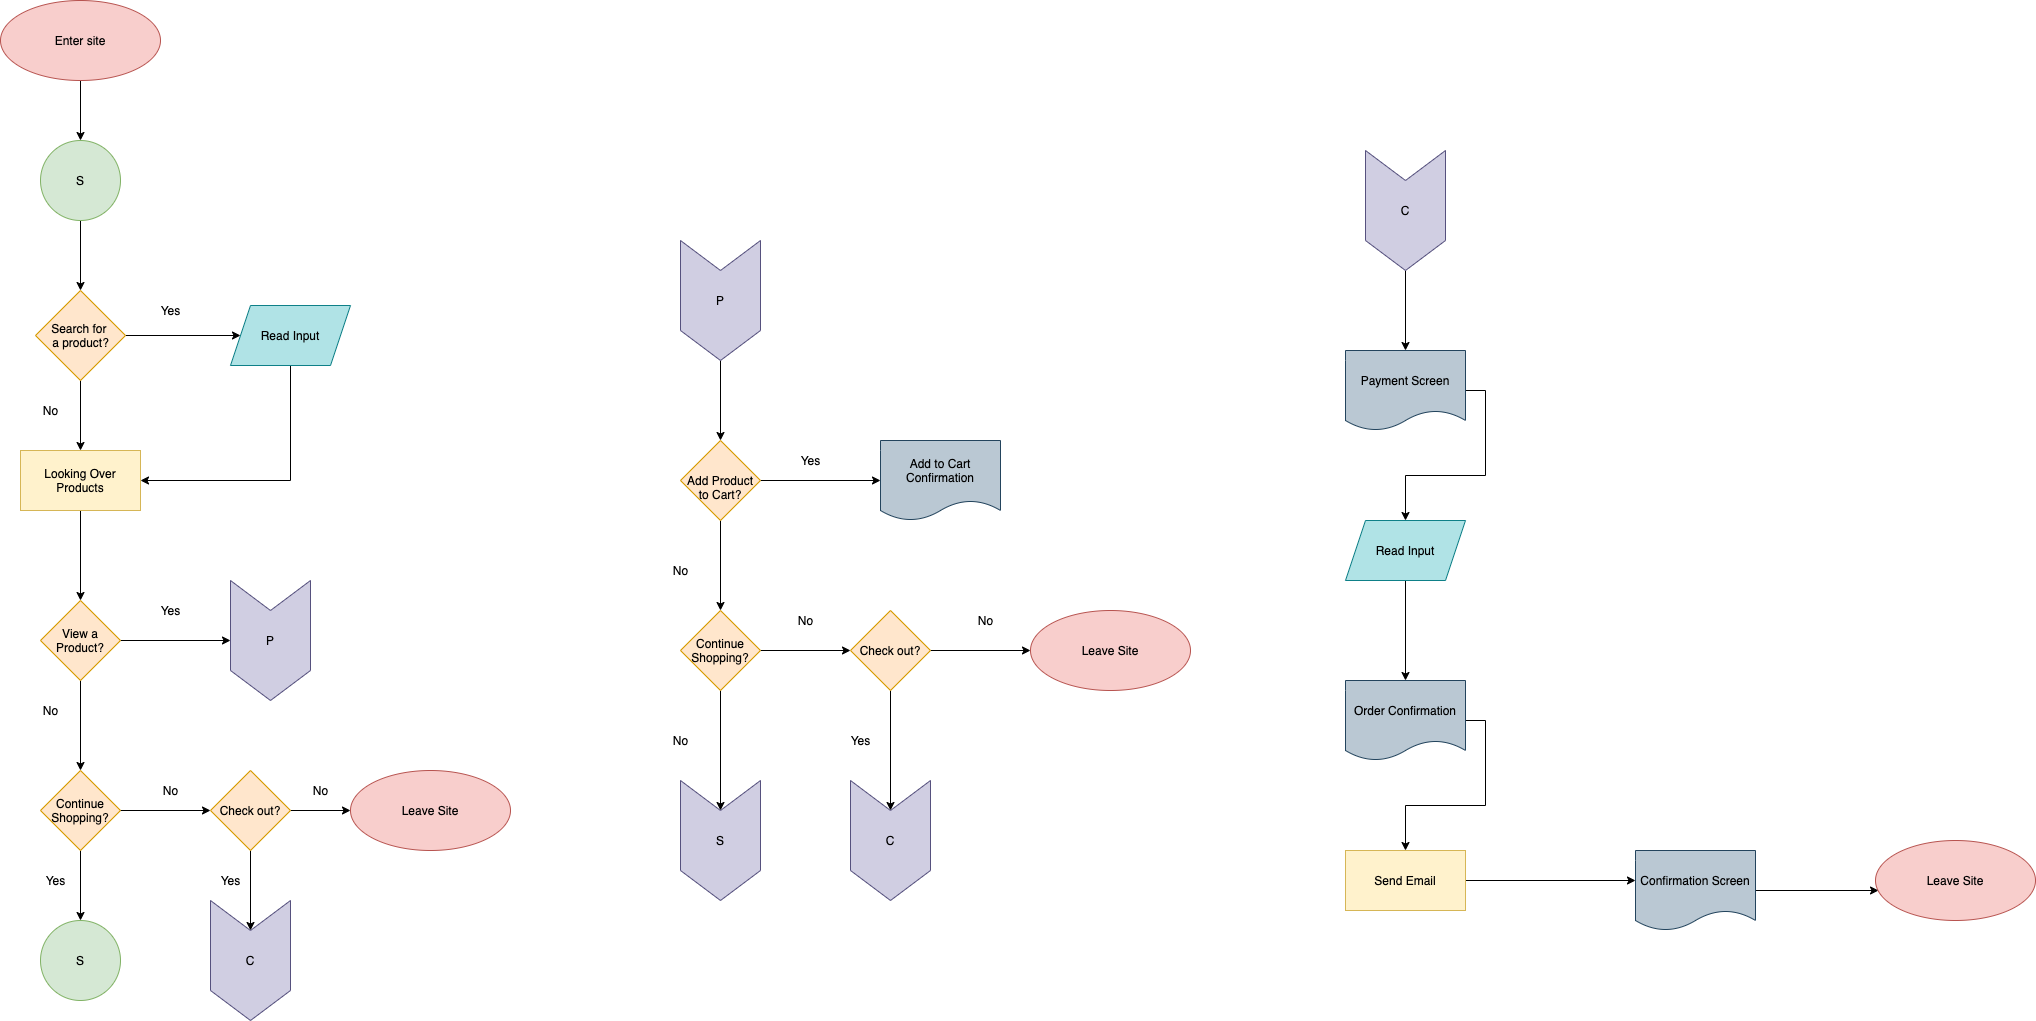

The diagram above was exported from draw.io. Its source (the exported page's mxGraphModel, read from the mxfile embedded in the PNG):
<mxGraphModel dx="2117" dy="1733" grid="1" gridSize="10" guides="1" tooltips="1" connect="1" arrows="1" fold="1" page="1" pageScale="1" pageWidth="850" pageHeight="1100" math="0" shadow="0">
  <root>
    <mxCell id="0" />
    <mxCell id="1" parent="0" />
    <mxCell id="32" style="edgeStyle=orthogonalEdgeStyle;rounded=0;orthogonalLoop=1;jettySize=auto;html=1;exitX=0.5;exitY=1;exitDx=0;exitDy=0;entryX=0.5;entryY=0;entryDx=0;entryDy=0;" edge="1" parent="1" target="19">
      <mxGeometry relative="1" as="geometry">
        <mxPoint x="350" y="120" as="sourcePoint" />
      </mxGeometry>
    </mxCell>
    <mxCell id="17" value="Enter site" style="ellipse;whiteSpace=wrap;html=1;fillColor=#f8cecc;strokeColor=#b85450;" vertex="1" parent="1">
      <mxGeometry x="270" y="40" width="160" height="80" as="geometry" />
    </mxCell>
    <mxCell id="33" style="edgeStyle=orthogonalEdgeStyle;rounded=0;orthogonalLoop=1;jettySize=auto;html=1;exitX=0.5;exitY=1;exitDx=0;exitDy=0;entryX=0.5;entryY=0;entryDx=0;entryDy=0;" edge="1" parent="1" source="19" target="21">
      <mxGeometry relative="1" as="geometry" />
    </mxCell>
    <mxCell id="19" value="S" style="ellipse;whiteSpace=wrap;html=1;fillColor=#d5e8d4;strokeColor=#82b366;" vertex="1" parent="1">
      <mxGeometry x="310" y="180" width="80" height="80" as="geometry" />
    </mxCell>
    <mxCell id="34" style="edgeStyle=orthogonalEdgeStyle;rounded=0;orthogonalLoop=1;jettySize=auto;html=1;exitX=1;exitY=0.5;exitDx=0;exitDy=0;" edge="1" parent="1" source="21" target="23">
      <mxGeometry relative="1" as="geometry" />
    </mxCell>
    <mxCell id="36" style="edgeStyle=orthogonalEdgeStyle;rounded=0;orthogonalLoop=1;jettySize=auto;html=1;exitX=0.5;exitY=1;exitDx=0;exitDy=0;entryX=0.5;entryY=0;entryDx=0;entryDy=0;" edge="1" parent="1" source="21" target="24">
      <mxGeometry relative="1" as="geometry" />
    </mxCell>
    <mxCell id="21" value="" style="rhombus;whiteSpace=wrap;html=1;fillColor=#ffe6cc;strokeColor=#d79b00;" vertex="1" parent="1">
      <mxGeometry x="305" y="330" width="90" height="90" as="geometry" />
    </mxCell>
    <mxCell id="22" value="Search for &lt;br&gt;a product?" style="text;html=1;resizable=0;autosize=1;align=center;verticalAlign=middle;points=[];fillColor=none;strokeColor=none;rounded=0;" vertex="1" parent="1">
      <mxGeometry x="315" y="360" width="70" height="30" as="geometry" />
    </mxCell>
    <mxCell id="39" style="edgeStyle=orthogonalEdgeStyle;rounded=0;orthogonalLoop=1;jettySize=auto;html=1;exitX=0.5;exitY=1;exitDx=0;exitDy=0;entryX=1;entryY=0.5;entryDx=0;entryDy=0;" edge="1" parent="1" source="23" target="24">
      <mxGeometry relative="1" as="geometry" />
    </mxCell>
    <mxCell id="23" value="Read Input" style="shape=parallelogram;perimeter=parallelogramPerimeter;whiteSpace=wrap;html=1;fixedSize=1;fillColor=#b0e3e6;strokeColor=#0e8088;" vertex="1" parent="1">
      <mxGeometry x="500" y="345" width="120" height="60" as="geometry" />
    </mxCell>
    <mxCell id="40" style="edgeStyle=orthogonalEdgeStyle;rounded=0;orthogonalLoop=1;jettySize=auto;html=1;exitX=0.5;exitY=1;exitDx=0;exitDy=0;entryX=0.5;entryY=0;entryDx=0;entryDy=0;" edge="1" parent="1" source="24" target="25">
      <mxGeometry relative="1" as="geometry" />
    </mxCell>
    <mxCell id="24" value="Looking Over Products" style="whiteSpace=wrap;html=1;fillColor=#fff2cc;strokeColor=#d6b656;" vertex="1" parent="1">
      <mxGeometry x="290" y="490" width="120" height="60" as="geometry" />
    </mxCell>
    <mxCell id="41" style="edgeStyle=orthogonalEdgeStyle;rounded=0;orthogonalLoop=1;jettySize=auto;html=1;exitX=1;exitY=0.5;exitDx=0;exitDy=0;entryX=0.5;entryY=1;entryDx=0;entryDy=0;" edge="1" parent="1" source="25" target="31">
      <mxGeometry relative="1" as="geometry" />
    </mxCell>
    <mxCell id="43" style="edgeStyle=orthogonalEdgeStyle;rounded=0;orthogonalLoop=1;jettySize=auto;html=1;exitX=0.5;exitY=1;exitDx=0;exitDy=0;entryX=0.5;entryY=0;entryDx=0;entryDy=0;" edge="1" parent="1" source="25" target="26">
      <mxGeometry relative="1" as="geometry" />
    </mxCell>
    <mxCell id="25" value="View a Product?" style="rhombus;whiteSpace=wrap;html=1;fillColor=#ffe6cc;strokeColor=#d79b00;" vertex="1" parent="1">
      <mxGeometry x="310" y="640" width="80" height="80" as="geometry" />
    </mxCell>
    <mxCell id="45" style="edgeStyle=orthogonalEdgeStyle;rounded=0;orthogonalLoop=1;jettySize=auto;html=1;exitX=0.5;exitY=1;exitDx=0;exitDy=0;entryX=0.5;entryY=0;entryDx=0;entryDy=0;" edge="1" parent="1" source="26" target="28">
      <mxGeometry relative="1" as="geometry" />
    </mxCell>
    <mxCell id="47" style="edgeStyle=orthogonalEdgeStyle;rounded=0;orthogonalLoop=1;jettySize=auto;html=1;exitX=1;exitY=0.5;exitDx=0;exitDy=0;entryX=0;entryY=0.5;entryDx=0;entryDy=0;" edge="1" parent="1" source="26" target="27">
      <mxGeometry relative="1" as="geometry" />
    </mxCell>
    <mxCell id="26" value="Continue Shopping?" style="rhombus;whiteSpace=wrap;html=1;fillColor=#ffe6cc;strokeColor=#d79b00;" vertex="1" parent="1">
      <mxGeometry x="310" y="810" width="80" height="80" as="geometry" />
    </mxCell>
    <mxCell id="49" style="edgeStyle=orthogonalEdgeStyle;rounded=0;orthogonalLoop=1;jettySize=auto;html=1;exitX=1;exitY=0.5;exitDx=0;exitDy=0;entryX=0;entryY=0.5;entryDx=0;entryDy=0;" edge="1" parent="1" source="27" target="30">
      <mxGeometry relative="1" as="geometry" />
    </mxCell>
    <mxCell id="51" style="edgeStyle=orthogonalEdgeStyle;rounded=0;orthogonalLoop=1;jettySize=auto;html=1;exitX=0.5;exitY=1;exitDx=0;exitDy=0;" edge="1" parent="1" source="27" target="29">
      <mxGeometry relative="1" as="geometry" />
    </mxCell>
    <mxCell id="27" value="Check out?" style="rhombus;whiteSpace=wrap;html=1;fillColor=#ffe6cc;strokeColor=#d79b00;" vertex="1" parent="1">
      <mxGeometry x="480" y="810" width="80" height="80" as="geometry" />
    </mxCell>
    <mxCell id="28" value="S" style="ellipse;whiteSpace=wrap;html=1;fillColor=#d5e8d4;strokeColor=#82b366;" vertex="1" parent="1">
      <mxGeometry x="310" y="960" width="80" height="80" as="geometry" />
    </mxCell>
    <mxCell id="29" value="C" style="shape=step;perimeter=stepPerimeter;whiteSpace=wrap;html=1;fixedSize=1;size=30;fillColor=#d0cee2;strokeColor=#56517e;direction=south;" vertex="1" parent="1">
      <mxGeometry x="480" y="940" width="80" height="120" as="geometry" />
    </mxCell>
    <mxCell id="30" value="Leave Site" style="ellipse;whiteSpace=wrap;html=1;fillColor=#f8cecc;strokeColor=#b85450;" vertex="1" parent="1">
      <mxGeometry x="620" y="810" width="160" height="80" as="geometry" />
    </mxCell>
    <mxCell id="31" value="P" style="shape=step;perimeter=stepPerimeter;whiteSpace=wrap;html=1;fixedSize=1;size=30;fillColor=#d0cee2;strokeColor=#56517e;direction=south;" vertex="1" parent="1">
      <mxGeometry x="500" y="620" width="80" height="120" as="geometry" />
    </mxCell>
    <mxCell id="37" value="No" style="text;html=1;align=center;verticalAlign=middle;resizable=0;points=[];autosize=1;" vertex="1" parent="1">
      <mxGeometry x="305" y="440" width="30" height="20" as="geometry" />
    </mxCell>
    <mxCell id="38" value="Yes" style="text;html=1;align=center;verticalAlign=middle;resizable=0;points=[];autosize=1;" vertex="1" parent="1">
      <mxGeometry x="420" y="340" width="40" height="20" as="geometry" />
    </mxCell>
    <mxCell id="42" value="Yes" style="text;html=1;align=center;verticalAlign=middle;resizable=0;points=[];autosize=1;" vertex="1" parent="1">
      <mxGeometry x="420" y="640" width="40" height="20" as="geometry" />
    </mxCell>
    <mxCell id="44" value="No" style="text;html=1;align=center;verticalAlign=middle;resizable=0;points=[];autosize=1;" vertex="1" parent="1">
      <mxGeometry x="305" y="740" width="30" height="20" as="geometry" />
    </mxCell>
    <mxCell id="46" value="No" style="text;html=1;align=center;verticalAlign=middle;resizable=0;points=[];autosize=1;" vertex="1" parent="1">
      <mxGeometry x="425" y="820" width="30" height="20" as="geometry" />
    </mxCell>
    <mxCell id="48" value="Yes" style="text;html=1;align=center;verticalAlign=middle;resizable=0;points=[];autosize=1;" vertex="1" parent="1">
      <mxGeometry x="305" y="910" width="40" height="20" as="geometry" />
    </mxCell>
    <mxCell id="50" value="No" style="text;html=1;align=center;verticalAlign=middle;resizable=0;points=[];autosize=1;" vertex="1" parent="1">
      <mxGeometry x="575" y="820" width="30" height="20" as="geometry" />
    </mxCell>
    <mxCell id="53" value="Yes" style="text;html=1;align=center;verticalAlign=middle;resizable=0;points=[];autosize=1;" vertex="1" parent="1">
      <mxGeometry x="480" y="910" width="40" height="20" as="geometry" />
    </mxCell>
    <mxCell id="TxAuYmcXqiwaN8G4qpgJ-74" style="edgeStyle=orthogonalEdgeStyle;rounded=0;orthogonalLoop=1;jettySize=auto;html=1;exitX=1;exitY=0.5;exitDx=0;exitDy=0;entryX=0.5;entryY=0;entryDx=0;entryDy=0;" edge="1" source="TxAuYmcXqiwaN8G4qpgJ-75" target="TxAuYmcXqiwaN8G4qpgJ-78" parent="1">
      <mxGeometry relative="1" as="geometry" />
    </mxCell>
    <mxCell id="TxAuYmcXqiwaN8G4qpgJ-75" value="P" style="shape=step;perimeter=stepPerimeter;whiteSpace=wrap;html=1;fixedSize=1;size=30;fillColor=#d0cee2;strokeColor=#56517e;direction=south;" vertex="1" parent="1">
      <mxGeometry x="950" y="280" width="80" height="120" as="geometry" />
    </mxCell>
    <mxCell id="TxAuYmcXqiwaN8G4qpgJ-76" style="edgeStyle=orthogonalEdgeStyle;rounded=0;orthogonalLoop=1;jettySize=auto;html=1;exitX=1;exitY=0.5;exitDx=0;exitDy=0;entryX=0;entryY=0.5;entryDx=0;entryDy=0;" edge="1" source="TxAuYmcXqiwaN8G4qpgJ-78" target="TxAuYmcXqiwaN8G4qpgJ-83" parent="1">
      <mxGeometry relative="1" as="geometry" />
    </mxCell>
    <mxCell id="TxAuYmcXqiwaN8G4qpgJ-77" style="edgeStyle=orthogonalEdgeStyle;rounded=0;orthogonalLoop=1;jettySize=auto;html=1;exitX=0.5;exitY=1;exitDx=0;exitDy=0;entryX=0.5;entryY=0;entryDx=0;entryDy=0;" edge="1" source="TxAuYmcXqiwaN8G4qpgJ-78" target="TxAuYmcXqiwaN8G4qpgJ-81" parent="1">
      <mxGeometry relative="1" as="geometry" />
    </mxCell>
    <mxCell id="TxAuYmcXqiwaN8G4qpgJ-78" value="&lt;br&gt;Add Product to Cart?" style="rhombus;whiteSpace=wrap;html=1;fillColor=#ffe6cc;strokeColor=#d79b00;" vertex="1" parent="1">
      <mxGeometry x="950" y="480" width="80" height="80" as="geometry" />
    </mxCell>
    <mxCell id="TxAuYmcXqiwaN8G4qpgJ-79" style="edgeStyle=orthogonalEdgeStyle;rounded=0;orthogonalLoop=1;jettySize=auto;html=1;exitX=0.5;exitY=1;exitDx=0;exitDy=0;entryX=0;entryY=0.5;entryDx=0;entryDy=0;" edge="1" source="TxAuYmcXqiwaN8G4qpgJ-81" target="TxAuYmcXqiwaN8G4qpgJ-82" parent="1">
      <mxGeometry relative="1" as="geometry" />
    </mxCell>
    <mxCell id="TxAuYmcXqiwaN8G4qpgJ-80" style="edgeStyle=orthogonalEdgeStyle;rounded=0;orthogonalLoop=1;jettySize=auto;html=1;exitX=1;exitY=0.5;exitDx=0;exitDy=0;entryX=0;entryY=0.5;entryDx=0;entryDy=0;" edge="1" source="TxAuYmcXqiwaN8G4qpgJ-81" target="TxAuYmcXqiwaN8G4qpgJ-89" parent="1">
      <mxGeometry relative="1" as="geometry" />
    </mxCell>
    <mxCell id="TxAuYmcXqiwaN8G4qpgJ-81" value="Continue Shopping?" style="rhombus;whiteSpace=wrap;html=1;fillColor=#ffe6cc;strokeColor=#d79b00;" vertex="1" parent="1">
      <mxGeometry x="950" y="650" width="80" height="80" as="geometry" />
    </mxCell>
    <mxCell id="TxAuYmcXqiwaN8G4qpgJ-82" value="S" style="shape=step;perimeter=stepPerimeter;whiteSpace=wrap;html=1;fixedSize=1;size=30;fillColor=#d0cee2;strokeColor=#56517e;direction=south;" vertex="1" parent="1">
      <mxGeometry x="950" y="820" width="80" height="120" as="geometry" />
    </mxCell>
    <mxCell id="TxAuYmcXqiwaN8G4qpgJ-83" value="Add to Cart Confirmation" style="shape=document;whiteSpace=wrap;html=1;boundedLbl=1;fillColor=#bac8d3;strokeColor=#23445d;size=0.25;" vertex="1" parent="1">
      <mxGeometry x="1150" y="480" width="120" height="80" as="geometry" />
    </mxCell>
    <mxCell id="TxAuYmcXqiwaN8G4qpgJ-84" value="Yes" style="text;html=1;align=center;verticalAlign=middle;resizable=0;points=[];autosize=1;" vertex="1" parent="1">
      <mxGeometry x="1060" y="490" width="40" height="20" as="geometry" />
    </mxCell>
    <mxCell id="TxAuYmcXqiwaN8G4qpgJ-85" value="No" style="text;html=1;align=center;verticalAlign=middle;resizable=0;points=[];autosize=1;" vertex="1" parent="1">
      <mxGeometry x="935" y="600" width="30" height="20" as="geometry" />
    </mxCell>
    <mxCell id="TxAuYmcXqiwaN8G4qpgJ-86" value="No" style="text;html=1;align=center;verticalAlign=middle;resizable=0;points=[];autosize=1;" vertex="1" parent="1">
      <mxGeometry x="935" y="770" width="30" height="20" as="geometry" />
    </mxCell>
    <mxCell id="TxAuYmcXqiwaN8G4qpgJ-87" style="edgeStyle=orthogonalEdgeStyle;rounded=0;orthogonalLoop=1;jettySize=auto;html=1;exitX=1;exitY=0.5;exitDx=0;exitDy=0;entryX=0;entryY=0.5;entryDx=0;entryDy=0;" edge="1" source="TxAuYmcXqiwaN8G4qpgJ-89" target="TxAuYmcXqiwaN8G4qpgJ-91" parent="1">
      <mxGeometry relative="1" as="geometry" />
    </mxCell>
    <mxCell id="TxAuYmcXqiwaN8G4qpgJ-88" style="edgeStyle=orthogonalEdgeStyle;rounded=0;orthogonalLoop=1;jettySize=auto;html=1;exitX=0.5;exitY=1;exitDx=0;exitDy=0;entryX=0;entryY=0.5;entryDx=0;entryDy=0;" edge="1" source="TxAuYmcXqiwaN8G4qpgJ-89" target="TxAuYmcXqiwaN8G4qpgJ-90" parent="1">
      <mxGeometry relative="1" as="geometry" />
    </mxCell>
    <mxCell id="TxAuYmcXqiwaN8G4qpgJ-89" value="Check out?" style="rhombus;whiteSpace=wrap;html=1;fillColor=#ffe6cc;strokeColor=#d79b00;" vertex="1" parent="1">
      <mxGeometry x="1120" y="650" width="80" height="80" as="geometry" />
    </mxCell>
    <mxCell id="TxAuYmcXqiwaN8G4qpgJ-90" value="C" style="shape=step;perimeter=stepPerimeter;whiteSpace=wrap;html=1;fixedSize=1;size=30;fillColor=#d0cee2;strokeColor=#56517e;direction=south;" vertex="1" parent="1">
      <mxGeometry x="1120" y="820" width="80" height="120" as="geometry" />
    </mxCell>
    <mxCell id="TxAuYmcXqiwaN8G4qpgJ-91" value="Leave Site" style="ellipse;whiteSpace=wrap;html=1;fillColor=#f8cecc;strokeColor=#b85450;" vertex="1" parent="1">
      <mxGeometry x="1300" y="650" width="160" height="80" as="geometry" />
    </mxCell>
    <mxCell id="TxAuYmcXqiwaN8G4qpgJ-92" value="No" style="text;html=1;align=center;verticalAlign=middle;resizable=0;points=[];autosize=1;" vertex="1" parent="1">
      <mxGeometry x="1060" y="650" width="30" height="20" as="geometry" />
    </mxCell>
    <mxCell id="TxAuYmcXqiwaN8G4qpgJ-93" value="No" style="text;html=1;align=center;verticalAlign=middle;resizable=0;points=[];autosize=1;" vertex="1" parent="1">
      <mxGeometry x="1240" y="650" width="30" height="20" as="geometry" />
    </mxCell>
    <mxCell id="TxAuYmcXqiwaN8G4qpgJ-94" value="Yes" style="text;html=1;align=center;verticalAlign=middle;resizable=0;points=[];autosize=1;" vertex="1" parent="1">
      <mxGeometry x="1110" y="770" width="40" height="20" as="geometry" />
    </mxCell>
    <mxCell id="nvwZ-OnU7HMFYXhRIWh8-53" style="edgeStyle=orthogonalEdgeStyle;rounded=0;orthogonalLoop=1;jettySize=auto;html=1;exitX=1;exitY=0.5;exitDx=0;exitDy=0;entryX=0.5;entryY=0;entryDx=0;entryDy=0;" edge="1" source="nvwZ-OnU7HMFYXhRIWh8-54" target="nvwZ-OnU7HMFYXhRIWh8-56" parent="1">
      <mxGeometry relative="1" as="geometry" />
    </mxCell>
    <mxCell id="nvwZ-OnU7HMFYXhRIWh8-54" value="C" style="shape=step;perimeter=stepPerimeter;whiteSpace=wrap;html=1;fixedSize=1;size=30;fillColor=#d0cee2;strokeColor=#56517e;direction=south;" vertex="1" parent="1">
      <mxGeometry x="1635" y="190" width="80" height="120" as="geometry" />
    </mxCell>
    <mxCell id="nvwZ-OnU7HMFYXhRIWh8-55" style="edgeStyle=orthogonalEdgeStyle;rounded=0;orthogonalLoop=1;jettySize=auto;html=1;exitX=1;exitY=0.5;exitDx=0;exitDy=0;" edge="1" source="nvwZ-OnU7HMFYXhRIWh8-56" target="nvwZ-OnU7HMFYXhRIWh8-58" parent="1">
      <mxGeometry relative="1" as="geometry" />
    </mxCell>
    <mxCell id="nvwZ-OnU7HMFYXhRIWh8-56" value="Payment Screen" style="shape=document;whiteSpace=wrap;html=1;boundedLbl=1;fillColor=#bac8d3;strokeColor=#23445d;size=0.25;" vertex="1" parent="1">
      <mxGeometry x="1615" y="390" width="120" height="80" as="geometry" />
    </mxCell>
    <mxCell id="nvwZ-OnU7HMFYXhRIWh8-57" style="edgeStyle=orthogonalEdgeStyle;rounded=0;orthogonalLoop=1;jettySize=auto;html=1;exitX=0.5;exitY=1;exitDx=0;exitDy=0;entryX=0.5;entryY=0;entryDx=0;entryDy=0;" edge="1" source="nvwZ-OnU7HMFYXhRIWh8-58" target="nvwZ-OnU7HMFYXhRIWh8-60" parent="1">
      <mxGeometry relative="1" as="geometry" />
    </mxCell>
    <mxCell id="nvwZ-OnU7HMFYXhRIWh8-58" value="Read Input" style="shape=parallelogram;perimeter=parallelogramPerimeter;whiteSpace=wrap;html=1;fixedSize=1;fillColor=#b0e3e6;strokeColor=#0e8088;" vertex="1" parent="1">
      <mxGeometry x="1615" y="560" width="120" height="60" as="geometry" />
    </mxCell>
    <mxCell id="nvwZ-OnU7HMFYXhRIWh8-59" style="edgeStyle=orthogonalEdgeStyle;rounded=0;orthogonalLoop=1;jettySize=auto;html=1;exitX=1;exitY=0.5;exitDx=0;exitDy=0;" edge="1" source="nvwZ-OnU7HMFYXhRIWh8-60" target="nvwZ-OnU7HMFYXhRIWh8-62" parent="1">
      <mxGeometry relative="1" as="geometry" />
    </mxCell>
    <mxCell id="nvwZ-OnU7HMFYXhRIWh8-60" value="Order Confirmation" style="shape=document;whiteSpace=wrap;html=1;boundedLbl=1;fillColor=#bac8d3;strokeColor=#23445d;size=0.25;" vertex="1" parent="1">
      <mxGeometry x="1615" y="720" width="120" height="80" as="geometry" />
    </mxCell>
    <mxCell id="nvwZ-OnU7HMFYXhRIWh8-61" style="edgeStyle=orthogonalEdgeStyle;rounded=0;orthogonalLoop=1;jettySize=auto;html=1;exitX=1;exitY=0.5;exitDx=0;exitDy=0;entryX=0;entryY=0.375;entryDx=0;entryDy=0;entryPerimeter=0;" edge="1" source="nvwZ-OnU7HMFYXhRIWh8-62" target="nvwZ-OnU7HMFYXhRIWh8-64" parent="1">
      <mxGeometry relative="1" as="geometry" />
    </mxCell>
    <mxCell id="nvwZ-OnU7HMFYXhRIWh8-62" value="Send Email" style="whiteSpace=wrap;html=1;fillColor=#fff2cc;strokeColor=#d6b656;" vertex="1" parent="1">
      <mxGeometry x="1615" y="890" width="120" height="60" as="geometry" />
    </mxCell>
    <mxCell id="nvwZ-OnU7HMFYXhRIWh8-63" style="edgeStyle=orthogonalEdgeStyle;rounded=0;orthogonalLoop=1;jettySize=auto;html=1;exitX=1;exitY=0.5;exitDx=0;exitDy=0;entryX=0.019;entryY=0.625;entryDx=0;entryDy=0;entryPerimeter=0;" edge="1" source="nvwZ-OnU7HMFYXhRIWh8-64" target="nvwZ-OnU7HMFYXhRIWh8-65" parent="1">
      <mxGeometry relative="1" as="geometry" />
    </mxCell>
    <mxCell id="nvwZ-OnU7HMFYXhRIWh8-64" value="Confirmation Screen" style="shape=document;whiteSpace=wrap;html=1;boundedLbl=1;fillColor=#bac8d3;strokeColor=#23445d;size=0.25;" vertex="1" parent="1">
      <mxGeometry x="1905" y="890" width="120" height="80" as="geometry" />
    </mxCell>
    <mxCell id="nvwZ-OnU7HMFYXhRIWh8-65" value="Leave Site" style="ellipse;whiteSpace=wrap;html=1;fillColor=#f8cecc;strokeColor=#b85450;" vertex="1" parent="1">
      <mxGeometry x="2145" y="880" width="160" height="80" as="geometry" />
    </mxCell>
  </root>
</mxGraphModel>